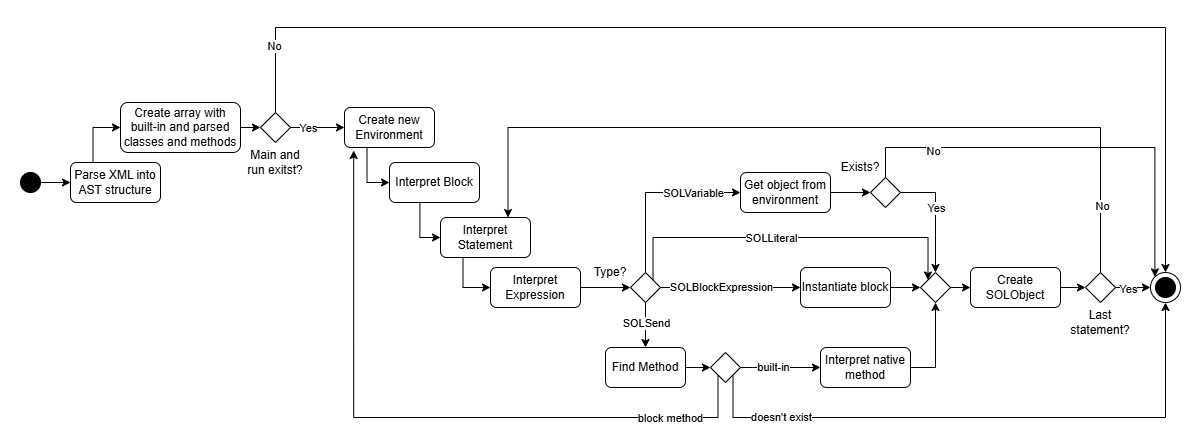

The diagram above was exported from draw.io. Its source (the exported page's mxGraphModel, read from the mxfile embedded in the PNG):
<mxGraphModel dx="1098" dy="608" grid="1" gridSize="10" guides="1" tooltips="1" connect="1" arrows="1" fold="1" page="1" pageScale="1" pageWidth="827" pageHeight="1169" math="0" shadow="0">
  <root>
    <mxCell id="WIyWlLk6GJQsqaUBKTNV-0" />
    <mxCell id="WIyWlLk6GJQsqaUBKTNV-1" parent="WIyWlLk6GJQsqaUBKTNV-0" />
    <mxCell id="Pr4P_XSMTz3JGJRGT1we-4" style="edgeStyle=orthogonalEdgeStyle;rounded=0;orthogonalLoop=1;jettySize=auto;html=1;entryX=0;entryY=0.5;entryDx=0;entryDy=0;" edge="1" parent="WIyWlLk6GJQsqaUBKTNV-1" source="Pr4P_XSMTz3JGJRGT1we-0" target="Pr4P_XSMTz3JGJRGT1we-3">
      <mxGeometry relative="1" as="geometry" />
    </mxCell>
    <mxCell id="Pr4P_XSMTz3JGJRGT1we-0" value="" style="ellipse;whiteSpace=wrap;html=1;gradientColor=none;gradientDirection=radial;fillColor=#000000;" vertex="1" parent="WIyWlLk6GJQsqaUBKTNV-1">
      <mxGeometry y="225" width="20" height="20" as="geometry" />
    </mxCell>
    <mxCell id="Pr4P_XSMTz3JGJRGT1we-1" value="" style="ellipse;whiteSpace=wrap;html=1;gradientColor=none;gradientDirection=radial;fillColor=light-dark(#ffffff, #ededed);" vertex="1" parent="WIyWlLk6GJQsqaUBKTNV-1">
      <mxGeometry x="1130" y="325" width="30" height="30" as="geometry" />
    </mxCell>
    <mxCell id="Pr4P_XSMTz3JGJRGT1we-2" value="" style="ellipse;whiteSpace=wrap;html=1;gradientColor=none;gradientDirection=radial;fillColor=#000000;" vertex="1" parent="WIyWlLk6GJQsqaUBKTNV-1">
      <mxGeometry x="1135" y="330" width="20" height="20" as="geometry" />
    </mxCell>
    <mxCell id="Pr4P_XSMTz3JGJRGT1we-5" style="edgeStyle=orthogonalEdgeStyle;rounded=0;orthogonalLoop=1;jettySize=auto;html=1;exitX=0.25;exitY=0;exitDx=0;exitDy=0;entryX=0;entryY=0.5;entryDx=0;entryDy=0;" edge="1" parent="WIyWlLk6GJQsqaUBKTNV-1" source="Pr4P_XSMTz3JGJRGT1we-3" target="Pr4P_XSMTz3JGJRGT1we-6">
      <mxGeometry relative="1" as="geometry">
        <mxPoint x="210" y="330" as="targetPoint" />
      </mxGeometry>
    </mxCell>
    <mxCell id="Pr4P_XSMTz3JGJRGT1we-3" value="Parse XML into AST structure" style="rounded=1;whiteSpace=wrap;html=1;" vertex="1" parent="WIyWlLk6GJQsqaUBKTNV-1">
      <mxGeometry x="50" y="215" width="90" height="40" as="geometry" />
    </mxCell>
    <mxCell id="Pr4P_XSMTz3JGJRGT1we-8" style="edgeStyle=orthogonalEdgeStyle;rounded=0;orthogonalLoop=1;jettySize=auto;html=1;exitX=1;exitY=0.5;exitDx=0;exitDy=0;entryX=0;entryY=0.5;entryDx=0;entryDy=0;" edge="1" parent="WIyWlLk6GJQsqaUBKTNV-1" source="Pr4P_XSMTz3JGJRGT1we-6" target="Pr4P_XSMTz3JGJRGT1we-9">
      <mxGeometry relative="1" as="geometry">
        <mxPoint x="260" y="180" as="targetPoint" />
      </mxGeometry>
    </mxCell>
    <mxCell id="Pr4P_XSMTz3JGJRGT1we-6" value="Create array with built-in and parsed classes and methods" style="rounded=1;whiteSpace=wrap;html=1;" vertex="1" parent="WIyWlLk6GJQsqaUBKTNV-1">
      <mxGeometry x="100" y="155" width="120" height="50" as="geometry" />
    </mxCell>
    <mxCell id="Pr4P_XSMTz3JGJRGT1we-11" style="edgeStyle=orthogonalEdgeStyle;rounded=0;orthogonalLoop=1;jettySize=auto;html=1;exitX=0.5;exitY=0;exitDx=0;exitDy=0;entryX=0.5;entryY=0;entryDx=0;entryDy=0;" edge="1" parent="WIyWlLk6GJQsqaUBKTNV-1" source="Pr4P_XSMTz3JGJRGT1we-9" target="Pr4P_XSMTz3JGJRGT1we-1">
      <mxGeometry relative="1" as="geometry">
        <Array as="points">
          <mxPoint x="255" y="80" />
          <mxPoint x="1145" y="80" />
        </Array>
      </mxGeometry>
    </mxCell>
    <mxCell id="Pr4P_XSMTz3JGJRGT1we-12" value="No" style="edgeLabel;html=1;align=center;verticalAlign=middle;resizable=0;points=[];" vertex="1" connectable="0" parent="Pr4P_XSMTz3JGJRGT1we-11">
      <mxGeometry x="-0.8904" y="2" relative="1" as="geometry">
        <mxPoint as="offset" />
      </mxGeometry>
    </mxCell>
    <mxCell id="Pr4P_XSMTz3JGJRGT1we-13" style="edgeStyle=orthogonalEdgeStyle;rounded=0;orthogonalLoop=1;jettySize=auto;html=1;exitX=1;exitY=0.5;exitDx=0;exitDy=0;entryX=0;entryY=0.5;entryDx=0;entryDy=0;" edge="1" parent="WIyWlLk6GJQsqaUBKTNV-1" source="Pr4P_XSMTz3JGJRGT1we-9" target="Pr4P_XSMTz3JGJRGT1we-15">
      <mxGeometry relative="1" as="geometry">
        <mxPoint x="350" y="180" as="targetPoint" />
      </mxGeometry>
    </mxCell>
    <mxCell id="Pr4P_XSMTz3JGJRGT1we-14" value="Yes" style="edgeLabel;html=1;align=center;verticalAlign=middle;resizable=0;points=[];" vertex="1" connectable="0" parent="Pr4P_XSMTz3JGJRGT1we-13">
      <mxGeometry x="-0.3739" y="-2" relative="1" as="geometry">
        <mxPoint y="-2" as="offset" />
      </mxGeometry>
    </mxCell>
    <mxCell id="Pr4P_XSMTz3JGJRGT1we-9" value="" style="rhombus;whiteSpace=wrap;html=1;" vertex="1" parent="WIyWlLk6GJQsqaUBKTNV-1">
      <mxGeometry x="240" y="165" width="30" height="30" as="geometry" />
    </mxCell>
    <mxCell id="Pr4P_XSMTz3JGJRGT1we-10" value="Main and run exitst?" style="text;html=1;align=center;verticalAlign=middle;whiteSpace=wrap;rounded=0;" vertex="1" parent="WIyWlLk6GJQsqaUBKTNV-1">
      <mxGeometry x="225" y="200" width="60" height="30" as="geometry" />
    </mxCell>
    <mxCell id="Pr4P_XSMTz3JGJRGT1we-18" style="edgeStyle=orthogonalEdgeStyle;rounded=0;orthogonalLoop=1;jettySize=auto;html=1;exitX=0.25;exitY=1;exitDx=0;exitDy=0;entryX=0;entryY=0.5;entryDx=0;entryDy=0;" edge="1" parent="WIyWlLk6GJQsqaUBKTNV-1" source="Pr4P_XSMTz3JGJRGT1we-15" target="Pr4P_XSMTz3JGJRGT1we-16">
      <mxGeometry relative="1" as="geometry" />
    </mxCell>
    <mxCell id="Pr4P_XSMTz3JGJRGT1we-15" value="Create new Environment" style="rounded=1;whiteSpace=wrap;html=1;" vertex="1" parent="WIyWlLk6GJQsqaUBKTNV-1">
      <mxGeometry x="324" y="160" width="90" height="40" as="geometry" />
    </mxCell>
    <mxCell id="Pr4P_XSMTz3JGJRGT1we-19" style="edgeStyle=orthogonalEdgeStyle;rounded=0;orthogonalLoop=1;jettySize=auto;html=1;exitX=0.338;exitY=1;exitDx=0;exitDy=0;entryX=0;entryY=0.5;entryDx=0;entryDy=0;exitPerimeter=0;" edge="1" parent="WIyWlLk6GJQsqaUBKTNV-1" source="Pr4P_XSMTz3JGJRGT1we-16" target="Pr4P_XSMTz3JGJRGT1we-17">
      <mxGeometry relative="1" as="geometry" />
    </mxCell>
    <mxCell id="Pr4P_XSMTz3JGJRGT1we-16" value="Interpret Block" style="rounded=1;whiteSpace=wrap;html=1;" vertex="1" parent="WIyWlLk6GJQsqaUBKTNV-1">
      <mxGeometry x="369" y="215" width="90" height="40" as="geometry" />
    </mxCell>
    <mxCell id="Pr4P_XSMTz3JGJRGT1we-20" style="edgeStyle=orthogonalEdgeStyle;rounded=0;orthogonalLoop=1;jettySize=auto;html=1;exitX=0.25;exitY=1;exitDx=0;exitDy=0;entryX=0;entryY=0.5;entryDx=0;entryDy=0;" edge="1" parent="WIyWlLk6GJQsqaUBKTNV-1" source="Pr4P_XSMTz3JGJRGT1we-17" target="Pr4P_XSMTz3JGJRGT1we-24">
      <mxGeometry relative="1" as="geometry">
        <mxPoint x="560" y="290" as="targetPoint" />
      </mxGeometry>
    </mxCell>
    <mxCell id="Pr4P_XSMTz3JGJRGT1we-17" value="Interpret Statement" style="rounded=1;whiteSpace=wrap;html=1;" vertex="1" parent="WIyWlLk6GJQsqaUBKTNV-1">
      <mxGeometry x="420" y="270" width="90" height="40" as="geometry" />
    </mxCell>
    <mxCell id="Pr4P_XSMTz3JGJRGT1we-27" style="edgeStyle=orthogonalEdgeStyle;rounded=0;orthogonalLoop=1;jettySize=auto;html=1;exitX=1;exitY=0;exitDx=0;exitDy=0;entryX=0;entryY=0;entryDx=0;entryDy=0;" edge="1" parent="WIyWlLk6GJQsqaUBKTNV-1" source="Pr4P_XSMTz3JGJRGT1we-21" target="Pr4P_XSMTz3JGJRGT1we-44">
      <mxGeometry relative="1" as="geometry">
        <Array as="points">
          <mxPoint x="633" y="290" />
          <mxPoint x="908" y="290" />
        </Array>
      </mxGeometry>
    </mxCell>
    <mxCell id="Pr4P_XSMTz3JGJRGT1we-28" value="SOLLiteral" style="edgeLabel;html=1;align=center;verticalAlign=middle;resizable=0;points=[];" vertex="1" connectable="0" parent="Pr4P_XSMTz3JGJRGT1we-27">
      <mxGeometry x="-0.32" y="2" relative="1" as="geometry">
        <mxPoint x="38" y="2" as="offset" />
      </mxGeometry>
    </mxCell>
    <mxCell id="Pr4P_XSMTz3JGJRGT1we-31" style="edgeStyle=orthogonalEdgeStyle;rounded=0;orthogonalLoop=1;jettySize=auto;html=1;exitX=1;exitY=0.5;exitDx=0;exitDy=0;entryX=0;entryY=0.5;entryDx=0;entryDy=0;" edge="1" parent="WIyWlLk6GJQsqaUBKTNV-1" source="Pr4P_XSMTz3JGJRGT1we-21" target="Pr4P_XSMTz3JGJRGT1we-30">
      <mxGeometry relative="1" as="geometry" />
    </mxCell>
    <mxCell id="Pr4P_XSMTz3JGJRGT1we-34" value="SOLBlockExpression" style="edgeLabel;html=1;align=center;verticalAlign=middle;resizable=0;points=[];" vertex="1" connectable="0" parent="Pr4P_XSMTz3JGJRGT1we-31">
      <mxGeometry x="0.0097" y="1" relative="1" as="geometry">
        <mxPoint x="-11" as="offset" />
      </mxGeometry>
    </mxCell>
    <mxCell id="Pr4P_XSMTz3JGJRGT1we-36" style="edgeStyle=orthogonalEdgeStyle;rounded=0;orthogonalLoop=1;jettySize=auto;html=1;exitX=0.5;exitY=1;exitDx=0;exitDy=0;entryX=0.5;entryY=0;entryDx=0;entryDy=0;" edge="1" parent="WIyWlLk6GJQsqaUBKTNV-1" source="Pr4P_XSMTz3JGJRGT1we-21" target="Pr4P_XSMTz3JGJRGT1we-35">
      <mxGeometry relative="1" as="geometry" />
    </mxCell>
    <mxCell id="Pr4P_XSMTz3JGJRGT1we-38" value="SOLSend" style="edgeLabel;html=1;align=center;verticalAlign=middle;resizable=0;points=[];" vertex="1" connectable="0" parent="Pr4P_XSMTz3JGJRGT1we-36">
      <mxGeometry x="0.095" relative="1" as="geometry">
        <mxPoint y="-5" as="offset" />
      </mxGeometry>
    </mxCell>
    <mxCell id="Pr4P_XSMTz3JGJRGT1we-42" style="edgeStyle=orthogonalEdgeStyle;rounded=0;orthogonalLoop=1;jettySize=auto;html=1;exitX=0.5;exitY=0;exitDx=0;exitDy=0;entryX=0;entryY=0.5;entryDx=0;entryDy=0;" edge="1" parent="WIyWlLk6GJQsqaUBKTNV-1" source="Pr4P_XSMTz3JGJRGT1we-21" target="Pr4P_XSMTz3JGJRGT1we-41">
      <mxGeometry relative="1" as="geometry" />
    </mxCell>
    <mxCell id="Pr4P_XSMTz3JGJRGT1we-43" value="SOLVariable" style="edgeLabel;html=1;align=center;verticalAlign=middle;resizable=0;points=[];" vertex="1" connectable="0" parent="Pr4P_XSMTz3JGJRGT1we-42">
      <mxGeometry x="0.005" y="-4" relative="1" as="geometry">
        <mxPoint x="39" y="-4" as="offset" />
      </mxGeometry>
    </mxCell>
    <mxCell id="Pr4P_XSMTz3JGJRGT1we-21" value="" style="rhombus;whiteSpace=wrap;html=1;" vertex="1" parent="WIyWlLk6GJQsqaUBKTNV-1">
      <mxGeometry x="610" y="325" width="30" height="30" as="geometry" />
    </mxCell>
    <mxCell id="Pr4P_XSMTz3JGJRGT1we-23" value="Type?" style="text;html=1;align=center;verticalAlign=middle;whiteSpace=wrap;rounded=0;" vertex="1" parent="WIyWlLk6GJQsqaUBKTNV-1">
      <mxGeometry x="560" y="310" width="60" height="30" as="geometry" />
    </mxCell>
    <mxCell id="Pr4P_XSMTz3JGJRGT1we-25" style="edgeStyle=orthogonalEdgeStyle;rounded=0;orthogonalLoop=1;jettySize=auto;html=1;exitX=1;exitY=0.5;exitDx=0;exitDy=0;entryX=0;entryY=0.5;entryDx=0;entryDy=0;" edge="1" parent="WIyWlLk6GJQsqaUBKTNV-1" source="Pr4P_XSMTz3JGJRGT1we-24" target="Pr4P_XSMTz3JGJRGT1we-21">
      <mxGeometry relative="1" as="geometry" />
    </mxCell>
    <mxCell id="Pr4P_XSMTz3JGJRGT1we-24" value="Interpret Expression" style="rounded=1;whiteSpace=wrap;html=1;" vertex="1" parent="WIyWlLk6GJQsqaUBKTNV-1">
      <mxGeometry x="470" y="320" width="90" height="40" as="geometry" />
    </mxCell>
    <mxCell id="Pr4P_XSMTz3JGJRGT1we-60" style="edgeStyle=orthogonalEdgeStyle;rounded=0;orthogonalLoop=1;jettySize=auto;html=1;exitX=0.5;exitY=0;exitDx=0;exitDy=0;entryX=0.75;entryY=0;entryDx=0;entryDy=0;" edge="1" parent="WIyWlLk6GJQsqaUBKTNV-1" source="Pr4P_XSMTz3JGJRGT1we-61" target="Pr4P_XSMTz3JGJRGT1we-17">
      <mxGeometry relative="1" as="geometry">
        <mxPoint x="1080" y="240" as="targetPoint" />
        <Array as="points">
          <mxPoint x="1080" y="180" />
          <mxPoint x="488" y="180" />
        </Array>
      </mxGeometry>
    </mxCell>
    <mxCell id="Pr4P_XSMTz3JGJRGT1we-64" value="No" style="edgeLabel;html=1;align=center;verticalAlign=middle;resizable=0;points=[];" vertex="1" connectable="0" parent="Pr4P_XSMTz3JGJRGT1we-60">
      <mxGeometry x="-0.8388" y="-1" relative="1" as="geometry">
        <mxPoint as="offset" />
      </mxGeometry>
    </mxCell>
    <mxCell id="Pr4P_XSMTz3JGJRGT1we-62" style="edgeStyle=orthogonalEdgeStyle;rounded=0;orthogonalLoop=1;jettySize=auto;html=1;exitX=1;exitY=0.5;exitDx=0;exitDy=0;entryX=0;entryY=0.5;entryDx=0;entryDy=0;" edge="1" parent="WIyWlLk6GJQsqaUBKTNV-1" source="Pr4P_XSMTz3JGJRGT1we-26" target="Pr4P_XSMTz3JGJRGT1we-61">
      <mxGeometry relative="1" as="geometry" />
    </mxCell>
    <mxCell id="Pr4P_XSMTz3JGJRGT1we-26" value="Create SOLObject" style="rounded=1;whiteSpace=wrap;html=1;" vertex="1" parent="WIyWlLk6GJQsqaUBKTNV-1">
      <mxGeometry x="950" y="320" width="90" height="40" as="geometry" />
    </mxCell>
    <mxCell id="Pr4P_XSMTz3JGJRGT1we-45" style="edgeStyle=orthogonalEdgeStyle;rounded=0;orthogonalLoop=1;jettySize=auto;html=1;exitX=1;exitY=0.5;exitDx=0;exitDy=0;entryX=0;entryY=0.5;entryDx=0;entryDy=0;" edge="1" parent="WIyWlLk6GJQsqaUBKTNV-1" source="Pr4P_XSMTz3JGJRGT1we-30" target="Pr4P_XSMTz3JGJRGT1we-44">
      <mxGeometry relative="1" as="geometry" />
    </mxCell>
    <mxCell id="Pr4P_XSMTz3JGJRGT1we-30" value="Instantiate block" style="rounded=1;whiteSpace=wrap;html=1;" vertex="1" parent="WIyWlLk6GJQsqaUBKTNV-1">
      <mxGeometry x="780" y="320" width="90" height="40" as="geometry" />
    </mxCell>
    <mxCell id="Pr4P_XSMTz3JGJRGT1we-50" style="edgeStyle=orthogonalEdgeStyle;rounded=0;orthogonalLoop=1;jettySize=auto;html=1;exitX=1;exitY=0.5;exitDx=0;exitDy=0;entryX=0;entryY=0.5;entryDx=0;entryDy=0;" edge="1" parent="WIyWlLk6GJQsqaUBKTNV-1" source="Pr4P_XSMTz3JGJRGT1we-35" target="Pr4P_XSMTz3JGJRGT1we-49">
      <mxGeometry relative="1" as="geometry" />
    </mxCell>
    <mxCell id="Pr4P_XSMTz3JGJRGT1we-35" value="Find Method" style="rounded=1;whiteSpace=wrap;html=1;" vertex="1" parent="WIyWlLk6GJQsqaUBKTNV-1">
      <mxGeometry x="585" y="400" width="80" height="40" as="geometry" />
    </mxCell>
    <mxCell id="Pr4P_XSMTz3JGJRGT1we-46" style="edgeStyle=orthogonalEdgeStyle;rounded=0;orthogonalLoop=1;jettySize=auto;html=1;exitX=1;exitY=0.5;exitDx=0;exitDy=0;entryX=0;entryY=0.5;entryDx=0;entryDy=0;" edge="1" parent="WIyWlLk6GJQsqaUBKTNV-1" source="Pr4P_XSMTz3JGJRGT1we-41" target="Pr4P_XSMTz3JGJRGT1we-74">
      <mxGeometry relative="1" as="geometry" />
    </mxCell>
    <mxCell id="Pr4P_XSMTz3JGJRGT1we-41" value="Get object from environment" style="rounded=1;whiteSpace=wrap;html=1;" vertex="1" parent="WIyWlLk6GJQsqaUBKTNV-1">
      <mxGeometry x="720" y="225" width="90" height="40" as="geometry" />
    </mxCell>
    <mxCell id="Pr4P_XSMTz3JGJRGT1we-48" style="edgeStyle=orthogonalEdgeStyle;rounded=0;orthogonalLoop=1;jettySize=auto;html=1;exitX=1;exitY=0.5;exitDx=0;exitDy=0;entryX=0;entryY=0.5;entryDx=0;entryDy=0;" edge="1" parent="WIyWlLk6GJQsqaUBKTNV-1" source="Pr4P_XSMTz3JGJRGT1we-44" target="Pr4P_XSMTz3JGJRGT1we-26">
      <mxGeometry relative="1" as="geometry" />
    </mxCell>
    <mxCell id="Pr4P_XSMTz3JGJRGT1we-44" value="" style="rhombus;whiteSpace=wrap;html=1;" vertex="1" parent="WIyWlLk6GJQsqaUBKTNV-1">
      <mxGeometry x="900" y="325" width="30" height="30" as="geometry" />
    </mxCell>
    <mxCell id="Pr4P_XSMTz3JGJRGT1we-52" style="edgeStyle=orthogonalEdgeStyle;rounded=0;orthogonalLoop=1;jettySize=auto;html=1;exitX=1;exitY=0.5;exitDx=0;exitDy=0;entryX=0;entryY=0.5;entryDx=0;entryDy=0;" edge="1" parent="WIyWlLk6GJQsqaUBKTNV-1" source="Pr4P_XSMTz3JGJRGT1we-49" target="Pr4P_XSMTz3JGJRGT1we-53">
      <mxGeometry relative="1" as="geometry">
        <mxPoint x="860" y="410" as="targetPoint" />
      </mxGeometry>
    </mxCell>
    <mxCell id="Pr4P_XSMTz3JGJRGT1we-69" value="built-in" style="edgeLabel;html=1;align=center;verticalAlign=middle;resizable=0;points=[];" vertex="1" connectable="0" parent="Pr4P_XSMTz3JGJRGT1we-52">
      <mxGeometry x="-0.19" y="1" relative="1" as="geometry">
        <mxPoint as="offset" />
      </mxGeometry>
    </mxCell>
    <mxCell id="Pr4P_XSMTz3JGJRGT1we-56" style="edgeStyle=orthogonalEdgeStyle;rounded=0;orthogonalLoop=1;jettySize=auto;html=1;exitX=0;exitY=1;exitDx=0;exitDy=0;entryX=0.102;entryY=1.075;entryDx=0;entryDy=0;entryPerimeter=0;" edge="1" parent="WIyWlLk6GJQsqaUBKTNV-1" source="Pr4P_XSMTz3JGJRGT1we-49" target="Pr4P_XSMTz3JGJRGT1we-15">
      <mxGeometry relative="1" as="geometry">
        <Array as="points">
          <mxPoint x="698" y="470" />
          <mxPoint x="333" y="470" />
        </Array>
      </mxGeometry>
    </mxCell>
    <mxCell id="Pr4P_XSMTz3JGJRGT1we-71" value="block method" style="edgeLabel;html=1;align=center;verticalAlign=middle;resizable=0;points=[];" vertex="1" connectable="0" parent="Pr4P_XSMTz3JGJRGT1we-56">
      <mxGeometry x="-0.7307" relative="1" as="geometry">
        <mxPoint as="offset" />
      </mxGeometry>
    </mxCell>
    <mxCell id="Pr4P_XSMTz3JGJRGT1we-72" style="edgeStyle=orthogonalEdgeStyle;rounded=0;orthogonalLoop=1;jettySize=auto;html=1;exitX=1;exitY=1;exitDx=0;exitDy=0;entryX=0.5;entryY=1;entryDx=0;entryDy=0;" edge="1" parent="WIyWlLk6GJQsqaUBKTNV-1" source="Pr4P_XSMTz3JGJRGT1we-49" target="Pr4P_XSMTz3JGJRGT1we-1">
      <mxGeometry relative="1" as="geometry">
        <Array as="points">
          <mxPoint x="713" y="470" />
          <mxPoint x="1145" y="470" />
        </Array>
      </mxGeometry>
    </mxCell>
    <mxCell id="Pr4P_XSMTz3JGJRGT1we-73" value="doesn't exist" style="edgeLabel;html=1;align=center;verticalAlign=middle;resizable=0;points=[];" vertex="1" connectable="0" parent="Pr4P_XSMTz3JGJRGT1we-72">
      <mxGeometry x="-0.9315" y="-1" relative="1" as="geometry">
        <mxPoint x="49" y="22" as="offset" />
      </mxGeometry>
    </mxCell>
    <mxCell id="Pr4P_XSMTz3JGJRGT1we-49" value="" style="rhombus;whiteSpace=wrap;html=1;" vertex="1" parent="WIyWlLk6GJQsqaUBKTNV-1">
      <mxGeometry x="690" y="405" width="30" height="30" as="geometry" />
    </mxCell>
    <mxCell id="Pr4P_XSMTz3JGJRGT1we-57" style="edgeStyle=orthogonalEdgeStyle;rounded=0;orthogonalLoop=1;jettySize=auto;html=1;exitX=1;exitY=0.5;exitDx=0;exitDy=0;entryX=0.5;entryY=1;entryDx=0;entryDy=0;" edge="1" parent="WIyWlLk6GJQsqaUBKTNV-1" source="Pr4P_XSMTz3JGJRGT1we-53" target="Pr4P_XSMTz3JGJRGT1we-44">
      <mxGeometry relative="1" as="geometry" />
    </mxCell>
    <mxCell id="Pr4P_XSMTz3JGJRGT1we-53" value="Interpret native method" style="rounded=1;whiteSpace=wrap;html=1;" vertex="1" parent="WIyWlLk6GJQsqaUBKTNV-1">
      <mxGeometry x="800" y="400" width="90" height="40" as="geometry" />
    </mxCell>
    <mxCell id="Pr4P_XSMTz3JGJRGT1we-63" style="edgeStyle=orthogonalEdgeStyle;rounded=0;orthogonalLoop=1;jettySize=auto;html=1;exitX=1;exitY=0.5;exitDx=0;exitDy=0;entryX=0;entryY=0.5;entryDx=0;entryDy=0;" edge="1" parent="WIyWlLk6GJQsqaUBKTNV-1" source="Pr4P_XSMTz3JGJRGT1we-61" target="Pr4P_XSMTz3JGJRGT1we-1">
      <mxGeometry relative="1" as="geometry" />
    </mxCell>
    <mxCell id="Pr4P_XSMTz3JGJRGT1we-65" value="Yes" style="edgeLabel;html=1;align=center;verticalAlign=middle;resizable=0;points=[];" vertex="1" connectable="0" parent="Pr4P_XSMTz3JGJRGT1we-63">
      <mxGeometry x="-0.34" y="-1" relative="1" as="geometry">
        <mxPoint as="offset" />
      </mxGeometry>
    </mxCell>
    <mxCell id="Pr4P_XSMTz3JGJRGT1we-61" value="" style="rhombus;whiteSpace=wrap;html=1;" vertex="1" parent="WIyWlLk6GJQsqaUBKTNV-1">
      <mxGeometry x="1065" y="325" width="30" height="30" as="geometry" />
    </mxCell>
    <mxCell id="Pr4P_XSMTz3JGJRGT1we-67" value="Last statement?" style="text;html=1;align=center;verticalAlign=middle;whiteSpace=wrap;rounded=0;" vertex="1" parent="WIyWlLk6GJQsqaUBKTNV-1">
      <mxGeometry x="1050" y="360" width="60" height="30" as="geometry" />
    </mxCell>
    <mxCell id="Pr4P_XSMTz3JGJRGT1we-75" style="edgeStyle=orthogonalEdgeStyle;rounded=0;orthogonalLoop=1;jettySize=auto;html=1;exitX=1;exitY=0.5;exitDx=0;exitDy=0;entryX=0.5;entryY=0;entryDx=0;entryDy=0;" edge="1" parent="WIyWlLk6GJQsqaUBKTNV-1" source="Pr4P_XSMTz3JGJRGT1we-74" target="Pr4P_XSMTz3JGJRGT1we-44">
      <mxGeometry relative="1" as="geometry" />
    </mxCell>
    <mxCell id="Pr4P_XSMTz3JGJRGT1we-77" value="Yes" style="edgeLabel;html=1;align=center;verticalAlign=middle;resizable=0;points=[];" vertex="1" connectable="0" parent="Pr4P_XSMTz3JGJRGT1we-75">
      <mxGeometry x="-0.1304" relative="1" as="geometry">
        <mxPoint as="offset" />
      </mxGeometry>
    </mxCell>
    <mxCell id="Pr4P_XSMTz3JGJRGT1we-76" style="edgeStyle=orthogonalEdgeStyle;rounded=0;orthogonalLoop=1;jettySize=auto;html=1;exitX=0.5;exitY=0;exitDx=0;exitDy=0;entryX=0;entryY=0;entryDx=0;entryDy=0;" edge="1" parent="WIyWlLk6GJQsqaUBKTNV-1" source="Pr4P_XSMTz3JGJRGT1we-74" target="Pr4P_XSMTz3JGJRGT1we-1">
      <mxGeometry relative="1" as="geometry">
        <Array as="points">
          <mxPoint x="865" y="200" />
          <mxPoint x="1134" y="200" />
        </Array>
      </mxGeometry>
    </mxCell>
    <mxCell id="Pr4P_XSMTz3JGJRGT1we-78" value="No" style="edgeLabel;html=1;align=center;verticalAlign=middle;resizable=0;points=[];" vertex="1" connectable="0" parent="Pr4P_XSMTz3JGJRGT1we-76">
      <mxGeometry x="-0.6417" y="-3" relative="1" as="geometry">
        <mxPoint as="offset" />
      </mxGeometry>
    </mxCell>
    <mxCell id="Pr4P_XSMTz3JGJRGT1we-74" value="" style="rhombus;whiteSpace=wrap;html=1;" vertex="1" parent="WIyWlLk6GJQsqaUBKTNV-1">
      <mxGeometry x="850" y="230" width="30" height="30" as="geometry" />
    </mxCell>
    <mxCell id="Pr4P_XSMTz3JGJRGT1we-79" value="Exists?" style="text;html=1;align=center;verticalAlign=middle;whiteSpace=wrap;rounded=0;" vertex="1" parent="WIyWlLk6GJQsqaUBKTNV-1">
      <mxGeometry x="810" y="205" width="60" height="30" as="geometry" />
    </mxCell>
  </root>
</mxGraphModel>